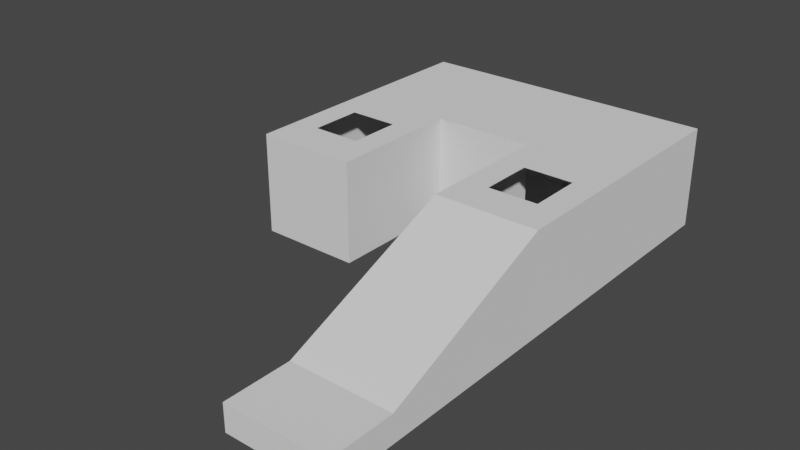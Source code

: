 # Source: Reactor.blend  (saved by Blender 2.80.75; exported with 4.5.12 LTS)
import bpy
from mathutils import Matrix  # noqa: F401  (used for matrix-valued properties, if any)

bpy.ops.wm.read_factory_settings(use_empty=True)
scene = bpy.context.scene
scene.name = 'Scene'

# ---- collections
col_collection = bpy.data.collections.new('Collection'); scene.collection.children.link(col_collection)

# ---- world
world_world = bpy.data.worlds.new('World'); scene.world = world_world
world_world.use_nodes = True; world_world.node_tree.nodes.clear()
_N = world_world.node_tree.nodes; _L = world_world.node_tree.links
n0 = _N.new('ShaderNodeOutputWorld'); n0.name = 'World Output'; n0.location = (300, 300)
n1 = _N.new('ShaderNodeBackground'); n1.name = 'Background'; n1.location = (10, 300)
n1.inputs[0].default_value = (0.05088, 0.05088, 0.05088, 1.0)
_L.new(n1.outputs[0], n0.inputs[0])
n0.is_active_output = True
world_world.color = (0.05088, 0.05088, 0.05088)
world_world.use_sun_shadow = False
world_world.sun_shadow_jitter_overblur = 0.0

# ---- meshes
me_mesh = bpy.data.meshes.new('Mesh')
me_mesh.from_pydata([(-177.6, -78.74, -0.4176), (-58.88, -78.92, -0.5342), (58.88, -78.92, -0.5342), (177.6, -78.74, -0.4176), (-177.5, 79.08, -0.341), (-59.06, 79.16, -0.4176), (59.06, 79.16, -0.4176), (177.5, 79.08, -0.341), (-177.6, -78.74, 118.5), (-58.88, -78.92, 118.6), (58.88, -78.92, 118.6), (177.6, -78.74, 118.5), (-177.5, 79.08, 118.5), (-59.06, 79.16, 118.5), (59.06, 79.16, 118.5), (177.5, 79.08, 118.5), (-177.5, -236.6, -0.341), (-58.71, -236.6, -0.341), (-58.71, -236.6, 118.5), (-177.5, -236.6, 118.5), (58.64, -236.2, -0.4176), (177.6, -236.2, -0.4176), (177.6, -236.2, 118.5), (58.64, -236.2, 118.5), (58.64, -238.2, -0.4176), (177.6, -238.2, -0.4176), (177.6, -238.3, 118.5), (58.66, -238.3, 118.5), (58.64, -442.9, -0.4176), (177.6, -442.9, -0.4176), (177.6, -443.0, 31.12), (58.61, -443.0, 31.12), (58.71, -522.0, -0.341), (177.5, -522.0, -0.341), (177.5, -522.0, 31.08), (58.71, -522.0, 31.08), (147.2, -129.6, 118.7), (89.03, -129.6, 118.7), (89.03, -193.3, 118.7), (147.2, -193.3, 118.7), (-89.03, -125.8, 118.7), (-147.2, -125.8, 118.7), (-147.2, -188.9, 118.7), (-89.03, -188.9, 118.7), (-14.9, -79.33, 0.02345), (14.9, -79.33, 0.02345), (14.9, -79.33, 22.87), (-14.9, -79.33, 22.87), (-177.2, -78.74, 0.0), (-59.06, -78.74, 0.0), (59.06, -78.74, 0.0), (177.2, -78.74, 0.0), (-177.2, 78.74, 0.0), (-59.06, 78.74, 0.0), (59.06, 78.74, 0.0), (177.2, 78.74, 0.0), (-177.2, -78.74, 118.1), (-59.06, -78.74, 118.1), (59.06, -78.74, 118.1), (177.2, -78.74, 118.1), (-177.2, 78.74, 118.1), (-59.06, 78.74, 118.1), (59.06, 78.74, 118.1), (177.2, 78.74, 118.1), (-177.2, -236.2, 0.0), (-59.06, -236.2, 0.0), (-59.06, -236.2, 118.1), (-177.2, -236.2, 118.1), (59.06, -236.2, 0.0), (177.2, -236.2, 0.0), (177.2, -236.2, 118.1), (59.06, -236.2, 118.1), (59.06, -238.2, 0.0), (177.2, -238.2, 0.0), (177.2, -238.2, 118.1), (59.06, -238.2, 118.1), (59.06, -442.9, 0.0), (177.2, -442.9, 0.0), (177.2, -442.9, 30.74), (59.06, -442.9, 30.74), (59.06, -521.6, 0.0), (177.2, -521.6, 0.0), (177.2, -521.6, 30.74), (59.06, -521.6, 30.74), (147.2, -129.6, 118.1), (89.03, -129.6, 118.1), (89.03, -193.3, 118.1), (147.2, -193.3, 118.1), (-89.03, -125.8, 118.1), (-147.2, -125.8, 118.1), (-147.2, -188.9, 118.1), (-89.03, -188.9, 118.1), (-14.9, -78.74, 0.02345), (14.9, -78.74, 0.02345), (14.9, -78.74, 22.87), (-14.9, -78.74, 22.87)], [], [(15, 14, 10, 11), (18, 17, 1, 9), (5, 1, 0, 4), (7, 3, 2, 6), (6, 2, 1, 5), (17, 16, 0, 1), (34, 35, 32, 33), (86, 85, 37, 38), (8, 12, 4, 0), (12, 13, 5, 4), (79, 83, 80, 76), (20, 23, 10, 2), (16, 19, 8, 0), (21, 20, 2, 3), (35, 34, 30, 31), (14, 15, 7, 6), (34, 33, 29, 30), (71, 75, 72, 68), (33, 32, 28, 29), (70, 74, 75, 71), (27, 26, 22, 23), (73, 77, 78, 74), (26, 25, 21, 22), (51, 69, 70, 59), (28, 31, 27, 24), (15, 11, 3, 7), (47, 46, 10, 9), (14, 13, 9, 10), (32, 35, 31, 28), (13, 12, 8, 9), (24, 27, 23, 20), (67, 90, 91, 66), (10, 23, 38), (38, 37, 10), (22, 11, 36), (36, 39, 22), (71, 86, 87, 70), (8, 19, 42), (42, 41, 8), (57, 88, 89, 56), (18, 9, 40), (40, 43, 18), (1, 2, 45), (45, 44, 1), (2, 10, 46), (46, 45, 2), (58, 94, 95, 57), (9, 1, 44), (44, 47, 9), (58, 62, 63, 59), (57, 61, 62, 58), (92, 95, 47, 44), (95, 94, 46, 47), (50, 51, 55, 54), (49, 50, 54, 53), (48, 49, 53, 52), (64, 67, 66, 65), (80, 83, 82, 81), (51, 59, 63, 55), (55, 63, 62, 54), (54, 62, 61, 53), (53, 61, 60, 52), (52, 60, 56, 48), (48, 64, 65, 49), (49, 65, 66, 57), (56, 67, 64, 48), (50, 68, 69, 51), (29, 28, 24, 25), (58, 71, 68, 50), (68, 72, 73, 69), (69, 73, 74, 70), (25, 24, 20, 21), (22, 21, 3, 11), (75, 79, 76, 72), (72, 76, 77, 73), (30, 29, 25, 26), (74, 78, 79, 75), (76, 80, 81, 77), (77, 81, 82, 78), (78, 82, 83, 79), (37, 36, 11, 10), (86, 71, 58), (58, 85, 86), (39, 38, 23, 22), (84, 59, 70), (70, 87, 84), (41, 40, 9, 8), (90, 67, 56), (56, 89, 90), (43, 42, 19, 18), (88, 57, 66), (66, 91, 88), (93, 50, 49), (49, 92, 93), (94, 58, 50), (50, 93, 94), (59, 84, 85, 58), (92, 49, 57), (57, 95, 92), (13, 14, 6, 5), (85, 84, 36, 37), (18, 19, 16, 17), (87, 86, 38, 39), (84, 87, 39, 36), (89, 88, 40, 41), (90, 89, 41, 42), (91, 90, 42, 43), (88, 91, 43, 40), (93, 92, 44, 45), (94, 93, 45, 46), (31, 30, 26, 27), (56, 60, 61, 57)])
me_mesh.polygons.foreach_set('use_smooth', [True] * 112)
_k = set([(0, 4), (0, 16), (1, 2), (1, 9), (1, 17), (1, 44), (2, 10), (2, 20), (2, 45), (3, 7), (3, 21), (4, 5), (4, 12), (5, 6), (6, 7), (7, 15), (8, 12), (8, 19), (9, 10), (9, 18), (10, 23), (11, 15), (11, 22), (12, 13), (13, 14), (14, 15), (16, 17), (16, 19), (17, 18), (18, 19), (20, 24), (21, 25), (22, 26), (23, 27), (24, 28), (25, 29), (26, 27), (26, 30), (27, 31), (28, 32), (29, 33), (30, 31), (30, 34), (31, 35), (32, 33), (32, 35), (33, 34), (34, 35), (36, 37), (36, 39), (36, 84), (37, 38), (37, 85), (38, 39), (38, 86), (39, 87), (40, 41), (40, 43), (40, 88), (41, 42), (41, 89), (42, 43), (42, 90), (43, 91), (44, 45), (44, 47), (44, 92), (45, 46), (45, 93), (46, 47), (46, 94), (47, 95), (48, 52), (48, 64), (49, 50), (49, 57), (49, 65), (50, 58), (50, 68), (51, 55), (51, 69), (52, 53), (52, 60), (53, 54), (54, 55), (55, 63), (56, 60), (56, 67), (57, 58), (57, 66), (58, 71), (59, 63), (59, 70), (60, 61), (61, 62), (62, 63), (64, 65), (64, 67), (65, 66), (66, 67), (68, 72), (69, 73), (70, 74), (71, 75), (72, 76), (73, 77), (74, 75), (74, 78), (75, 79), (76, 80), (77, 81), (78, 79), (78, 82), (79, 83), (80, 81), (80, 83), (81, 82), (82, 83), (84, 85), (84, 87), (85, 86), (86, 87), (88, 89), (88, 91), (89, 90), (90, 91), (92, 93), (92, 95), (93, 94), (94, 95)])
me_mesh.attributes.new('sharp_edge', 'BOOLEAN', 'EDGE').data.foreach_set('value', [ (min(e.vertices), max(e.vertices)) in _k for e in me_mesh.edges])
_uv = me_mesh.uv_layers.new(name='UVChannel_1')
_uv.uv.foreach_set('vector', [1.0, 1.0, 0.6667, 1.0, 0.6667, 0.0, 1.0, 0.0, 0.3333, 1.0, 0.3333, 0.0, 0.3333, 0.0, 0.3333, 1.0, 0.6667, 1.0, 0.6667, 0.0, 1.0, 0.0, 1.0, 1.0, -5.96e-08, 1.0, -5.96e-08, 0.0, 0.3333, 0.0, 0.3333, 1.0, 0.3333, 1.0, 0.3333, 0.0, 0.6667, 0.0, 0.6667, 1.0, 0.3333, 0.0, 0.0, 0.0, 0.0, 0.0, 0.3333, 0.0, 1.0, 1.0, 0.6667, 1.0, 0.6667, 0.0, 1.0, 0.0, 0.6667, 1.0, 0.6667, 1.0, 0.6667, 1.0, 0.6667, 1.0, 1.0, 1.0, 0.0, 1.0, 0.0, 0.0, 1.0, 0.0, 1.0, 1.0, 0.6667, 1.0, 0.6667, 0.0, 1.0, 0.0, 0.6667, 1.0, 0.6667, 1.0, 0.6667, 0.0, 0.6667, 0.0, 0.6667, 0.0, 0.6667, 1.0, 0.6667, 1.0, 0.6667, 0.0, 0.0, 0.0, 0.0, 1.0, 0.0, 1.0, 0.0, 0.0, 1.0, 0.0, 0.6667, 0.0, 0.6667, 0.0, 1.0, 0.0, 0.6667, 1.0, 1.0, 1.0, 1.0, 1.0, 0.6667, 1.0, 0.3333, 1.0, 0.0, 1.0, 0.0, 0.0, 0.3333, 0.0, 1.0, 1.0, 1.0, 0.0, 1.0, 0.0, 1.0, 1.0, 0.6667, 1.0, 0.6667, 1.0, 0.6667, 0.0, 0.6667, 0.0, 1.0, 0.0, 0.6667, 0.0, 0.6667, 0.0, 1.0, 0.0, 1.0, 1.0, 1.0, 1.0, 0.6667, 1.0, 0.6667, 1.0, 0.6667, 1.0, 1.0, 1.0, 1.0, 1.0, 0.6667, 1.0, 1.0, 0.0, 1.0, 0.0, 1.0, 1.0, 1.0, 1.0, 1.0, 1.0, 1.0, 0.0, 1.0, 0.0, 1.0, 1.0, 1.0, 0.0, 1.0, 0.0, 1.0, 1.0, 1.0, 1.0, 0.6667, 0.0, 0.6667, 1.0, 0.6667, 1.0, 0.6667, 0.0, 1.0, 1.0, 0.0, 1.0, 0.0, 0.0, 1.0, 0.0, 0.3333, 1.0, 0.6667, 1.0, 0.6667, 1.0, 0.3333, 1.0, 0.6667, 1.0, 0.3333, 1.0, 0.3333, 0.0, 0.6667, 0.0, 0.6667, 0.0, 0.6667, 1.0, 0.6667, 1.0, 0.6667, 0.0, 0.3333, 1.0, 0.0, 1.0, 0.0, 0.0, 0.3333, 0.0, 0.6667, 0.0, 0.6667, 1.0, 0.6667, 1.0, 0.6667, 0.0, 0.0, 1.0, 0.0, 1.0, 0.3333, 1.0, 0.3333, 1.0, 0.6667, 1.0, 0.6667, 1.0, 0.6667, 1.0, 0.6667, 1.0, 0.6667, 1.0, 0.6667, 1.0, 1.0, 1.0, 1.0, 1.0, 1.0, 1.0, 1.0, 1.0, 1.0, 1.0, 1.0, 1.0, 0.6667, 1.0, 0.6667, 1.0, 1.0, 1.0, 1.0, 1.0, 0.0, 1.0, 0.0, 1.0, 0.0, 1.0, 0.0, 1.0, 0.0, 1.0, 0.0, 1.0, 0.3333, 1.0, 0.3333, 1.0, 0.0, 1.0, 0.0, 1.0, 0.3333, 1.0, 0.3333, 1.0, 0.3333, 1.0, 0.3333, 1.0, 0.3333, 1.0, 0.3333, 1.0, 0.3333, 0.0, 0.6667, 0.0, 0.6667, 0.0, 0.6667, 0.0, 0.3333, 0.0, 0.3333, 0.0, 0.6667, 0.0, 0.6667, 1.0, 0.6667, 1.0, 0.6667, 1.0, 0.6667, 0.0, 0.6667, 0.0, 0.6667, 1.0, 0.6667, 1.0, 0.3333, 1.0, 0.3333, 1.0, 0.3333, 1.0, 0.3333, 0.0, 0.3333, 0.0, 0.3333, 0.0, 0.3333, 1.0, 0.3333, 1.0, 0.6667, 0.0, 0.6667, 1.0, 1.0, 1.0, 1.0, 0.0, 0.3333, 0.0, 0.3333, 1.0, 0.6667, 1.0, 0.6667, 0.0, 0.3333, 0.0, 0.3333, 1.0, 0.3333, 1.0, 0.3333, 0.0, 0.3333, 1.0, 0.6667, 1.0, 0.6667, 1.0, 0.3333, 1.0, 0.3333, 0.0, -5.96e-08, 0.0, -5.96e-08, 1.0, 0.3333, 1.0, 0.6667, 0.0, 0.3333, 0.0, 0.3333, 1.0, 0.6667, 1.0, 1.0, 0.0, 0.6667, 0.0, 0.6667, 1.0, 1.0, 1.0, 0.0, 0.0, 0.0, 1.0, 0.3333, 1.0, 0.3333, 0.0, 0.6667, 0.0, 0.6667, 1.0, 1.0, 1.0, 1.0, 0.0, 0.0, 0.0, 0.0, 1.0, 1.0, 1.0, 1.0, 0.0, 0.0, 0.0, 0.0, 1.0, 0.3333, 1.0, 0.3333, 0.0, 0.3333, 0.0, 0.3333, 1.0, 0.6667, 1.0, 0.6667, 0.0, 0.6667, 0.0, 0.6667, 1.0, 1.0, 1.0, 1.0, 0.0, 0.0, 0.0, 0.0, 1.0, 1.0, 1.0, 1.0, 0.0, 0.0, 0.0, 0.0, 0.0, 0.3333, 0.0, 0.3333, 0.0, 0.3333, 0.0, 0.3333, 0.0, 0.3333, 1.0, 0.3333, 1.0, 0.0, 1.0, 0.0, 1.0, 0.0, 0.0, 0.0, 0.0, 0.6667, 0.0, 0.6667, 0.0, 1.0, 0.0, 1.0, 0.0, 1.0, 0.0, 0.6667, 0.0, 0.6667, 0.0, 1.0, 0.0, 0.6667, 1.0, 0.6667, 1.0, 0.6667, 0.0, 0.6667, 0.0, 0.6667, 0.0, 0.6667, 0.0, 1.0, 0.0, 1.0, 0.0, 1.0, 0.0, 1.0, 0.0, 1.0, 1.0, 1.0, 1.0, 1.0, 0.0, 0.6667, 0.0, 0.6667, 0.0, 1.0, 0.0, 1.0, 1.0, 1.0, 0.0, 1.0, 0.0, 1.0, 1.0, 0.6667, 1.0, 0.6667, 1.0, 0.6667, 0.0, 0.6667, 0.0, 0.6667, 0.0, 0.6667, 0.0, 1.0, 0.0, 1.0, 0.0, 1.0, 1.0, 1.0, 0.0, 1.0, 0.0, 1.0, 1.0, 1.0, 1.0, 1.0, 1.0, 0.6667, 1.0, 0.6667, 1.0, 0.6667, 0.0, 0.6667, 0.0, 1.0, 0.0, 1.0, 0.0, 1.0, 0.0, 1.0, 0.0, 1.0, 1.0, 1.0, 1.0, 1.0, 1.0, 1.0, 1.0, 0.6667, 1.0, 0.6667, 1.0, 0.6667, 1.0, 1.0, 1.0, 1.0, 1.0, 0.6667, 1.0, 0.6667, 1.0, 0.6667, 1.0, 0.6667, 1.0, 0.6667, 1.0, 0.6667, 1.0, 0.6667, 1.0, 1.0, 1.0, 0.6667, 1.0, 0.6667, 1.0, 1.0, 1.0, 1.0, 1.0, 1.0, 1.0, 1.0, 1.0, 1.0, 1.0, 1.0, 1.0, 1.0, 1.0, 0.0, 1.0, 0.3333, 1.0, 0.3333, 1.0, 0.0, 1.0, 0.0, 1.0, 0.0, 1.0, 0.0, 1.0, 0.0, 1.0, 0.0, 1.0, 0.0, 1.0, 0.3333, 1.0, 0.0, 1.0, 0.0, 1.0, 0.3333, 1.0, 0.3333, 1.0, 0.3333, 1.0, 0.3333, 1.0, 0.3333, 1.0, 0.3333, 1.0, 0.3333, 1.0, 0.6667, 0.0, 0.6667, 0.0, 0.3333, 0.0, 0.3333, 0.0, 0.3333, 0.0, 0.6667, 0.0, 0.6667, 1.0, 0.6667, 1.0, 0.6667, 0.0, 0.6667, 0.0, 0.6667, 0.0, 0.6667, 1.0, 1.0, 1.0, 1.0, 1.0, 0.6667, 1.0, 0.6667, 1.0, 0.3333, 0.0, 0.3333, 0.0, 0.3333, 1.0, 0.3333, 1.0, 0.3333, 1.0, 0.3333, 0.0, 0.6667, 1.0, 0.3333, 1.0, 0.3333, 0.0, 0.6667, 0.0, 0.6667, 1.0, 1.0, 1.0, 1.0, 1.0, 0.6667, 1.0, 0.3333, 1.0, 0.0, 1.0, 0.0, 0.0, 0.3333, 0.0, 1.0, 1.0, 0.6667, 1.0, 0.6667, 1.0, 1.0, 1.0, 1.0, 1.0, 1.0, 1.0, 1.0, 1.0, 1.0, 1.0, 0.0, 1.0, 0.3333, 1.0, 0.3333, 1.0, 0.0, 1.0, 0.0, 1.0, 0.0, 1.0, 0.0, 1.0, 0.0, 1.0, 0.3333, 1.0, 0.0, 1.0, 0.0, 1.0, 0.3333, 1.0, 0.3333, 1.0, 0.3333, 1.0, 0.3333, 1.0, 0.3333, 1.0, 0.6667, 0.0, 0.3333, 0.0, 0.3333, 0.0, 0.6667, 0.0, 0.6667, 1.0, 0.6667, 0.0, 0.6667, 0.0, 0.6667, 1.0, 0.6667, 1.0, 1.0, 1.0, 1.0, 1.0, 0.6667, 1.0, 0.0, 0.0, 0.0, 1.0, 0.3333, 1.0, 0.3333, 0.0])
me_mesh.use_remesh_preserve_volume = False
me_mesh.use_remesh_preserve_attributes = False
me_mesh.use_mirror_vertex_groups = False
me_mesh.update()
me_mesh.normals_split_custom_set([tuple(v) for v in zip(*[iter([0.0008146, 0.0006114, 1.0, 0.0004075, 0.0006744, 1.0, -0.002134, 0.0001741, 1.0, 0.003324, 0.002976, 1.0, 1.0, 0.001033, 2.034e-10, 1.0, 0.001033, 2.034e-10, 1.0, 0.001033, 2.034e-10, 1.0, 0.001033, 2.034e-10, -0.0004074, 0.0006745, -1.0, -0.0002478, 0.0009079, -1.0, -0.0006532, -0.0001215, -1.0, -0.0008145, 0.0006114, -1.0, 0.0008145, 0.0006114, -1.0, 0.0006528, 0.0001207, -1.0, 0.0004348, 0.0003256, -1.0, 0.0004075, 0.0006745, -1.0, 0.0004075, 0.0006745, -1.0, 0.0004348, 0.0003256, -1.0, -0.0002478, 0.0009079, -1.0, -0.0004074, 0.0006745, -1.0, -0.0004916, -0.0008558, -1.0, -0.0004916, -0.0008558, -1.0, -0.0006532, -0.0001215, -1.0, -0.0002478, 0.0009079, -1.0, 0.0, -1.0, 0.0, 0.0, -1.0, 0.0, 0.0, -1.0, 0.0, 0.0, -1.0, 0.0, 1.0, 0.0, 0.0, 1.0, 0.0, 0.0, 1.0, 0.0, 0.0, 1.0, 0.0, 0.0, -1.0, 1.614e-08, 0.0, -1.0, 0.0004855, 0.0, -1.0, 0.0004855, 0.0, -1.0, 1.614e-08, 0.0, -0.0006469, 1.0, 0.0, -0.0003234, 1.0, 0.0, -0.0003234, 1.0, 0.0, -0.0006469, 1.0, 0.0, 1.0, -8.925e-09, 0.0, 1.0, 0.0, 0.0, 1.0, 0.0, 0.0, 1.0, -8.013e-09, 0.0, -1.0, -0.001679, 5.143e-05, -1.0, 0.004035, -6.963e-05, -1.0, 0.001523, 0.0, -1.0, 0.001523, 0.0, -1.0, -0.0004855, 0.0, -1.0, -0.0004855, 0.0, -1.0, 1.614e-08, 0.0, -1.0, 1.614e-08, 0.0, 0.0008059, -0.0003151, -1.0, 0.0002453, -0.0001853, -1.0, 0.0004348, 0.0003256, -1.0, 0.0006528, 0.0001207, -1.0, 0.0, -0.0004856, 1.0, 0.0, -0.0004856, 1.0, 0.0, -0.0004856, 1.0, 0.0, -0.0004856, 1.0, 0.0003234, 1.0, 0.0, 0.0006469, 1.0, 0.0, 0.0006469, 1.0, 0.0, 0.0003234, 1.0, 0.0, 1.0, -0.001273, -0.0007632, 1.0, -0.001149, -0.0004515, 1.0, -0.0009126, 0.0002976, 1.0, 0.0001437, 0.0004287, 1.0, 0.0, 0.0, 1.0, -6.832e-09, 0.0, 1.0, -8.013e-09, 0.0, 1.0, 0.0, 0.0, 0.0, -0.000969, -1.0, 0.0, -0.000969, -1.0, 2.632e-07, -0.00082, -1.0, -1.567e-10, -0.0004843, -1.0, 0.0, 0.0, -1.0, 0.0, 0.0, -1.0, 0.0, 0.0, -1.0, 0.0, 0.0, -1.0, 0.0, 0.007144, 1.0, 0.0, 0.007144, 1.0, 0.006332, 0.001079, 1.0, -0.001448, -0.003388, 1.0, -1.0, 3.205e-08, 0.0, -1.0, 3.205e-08, 0.0, -1.0, 3.57e-08, 0.0, -1.0, 2.733e-08, 0.0, 1.0, 0.002901, 0.0001612, 1.0, -0.003077, -0.0004376, 0.9999, -0.01011, -8.191e-06, 1.0, 0.002985, 5.158e-05, -1.0, 0.0, 0.0, -1.0, 0.0, 0.0, -1.0, 0.0, 0.0, -1.0, 0.0, 0.0, -1.0, 0.0001249, 0.000486, -1.0, -0.001306, 0.000189, -1.0, 0.003107, -0.000628, -0.9999, -0.01005, 4.072e-05, 1.0, 0.0004855, 0.0, 1.0, 0.0002427, 0.0, 1.0, 0.0002427, 0.0, 1.0, 0.0004855, 0.0, -0.0004218, -1.0, 0.004113, 0.009891, -1.0, -0.0002346, 0.007019, -1.0, 0.001083, -0.008326, -1.0, 0.0004833, 0.0004075, 0.0006744, 1.0, -0.0004075, 0.0006744, 1.0, 0.001894, 0.001622, 1.0, -0.002134, 0.0001741, 1.0, -1.0, -0.001025, -0.0007634, -1.0, -0.001149, -0.0004516, -1.0, -0.001306, 0.000189, -1.0, 0.0001249, 0.000486, -0.0004075, 0.0006744, 1.0, -0.0008146, 0.0006114, 1.0, -0.004939, -0.0001636, 1.0, 0.001894, 0.001622, 1.0, -0.9999, -0.01005, 4.072e-05, -1.0, 0.003107, -0.000628, -1.0, 0.004035, -6.963e-05, -1.0, -0.001679, 5.143e-05, 0.0, 0.0, -1.0, 0.0, 0.0, -1.0, 2.823e-07, 0.0, -1.0, 9.853e-08, 0.0, -1.0, -0.002134, 0.0001741, 1.0, -0.001448, -0.003388, 1.0, -0.00167, 0.0003286, 1.0, -0.00167, 0.0003286, 1.0, 0.00022, 0.002779, 1.0, -0.002134, 0.0001741, 1.0, 0.006332, 0.001079, 1.0, 0.003324, 0.002976, 1.0, 0.006157, -0.0006142, 1.0, 0.006157, -0.0006142, 1.0, 0.0001518, -0.003923, 1.0, 0.006332, 0.001079, 1.0, 0.0, 0.0, -1.0, 0.0, 0.0, -1.0, 0.0, 0.0, -1.0, 0.0, 0.0, -1.0, -0.004939, -0.0001636, 1.0, 0.0008282, -0.005766, 1.0, -0.005993, 0.0008763, 1.0, -0.005993, 0.0008763, 1.0, -0.0004256, 0.001648, 1.0, -0.004939, -0.0001636, 1.0, 0.0, 0.0, -1.0, 2.905e-08, 0.0, -1.0, 0.0, 0.0, -1.0, 0.0, 0.0, -1.0, 0.005835, -0.0007155, 1.0, 0.001894, 0.001622, 1.0, 0.005895, 0.0006126, 1.0, 0.005895, 0.0006126, 1.0, 0.0002456, -0.005083, 1.0, 0.005835, -0.0007155, 1.0, -4.88e-08, -0.8039, -0.5947, -8.192e-08, -0.8039, -0.5947, -8.167e-08, -0.8039, -0.5947, -8.167e-08, -0.8039, -0.5947, 0.0, -0.8039, -0.5947, -4.88e-08, -0.8039, -0.5947, 0.009379, -1.0, 0.0, 0.007019, -1.0, 0.001083, 0.009891, -1.0, -0.0002346, 0.009891, -1.0, -0.0002346, 0.009379, -1.0, 0.0, 0.009379, -1.0, 0.0, 0.0, 1.0, 0.0, 0.0, 1.0, 0.0, 0.0, 1.0, 0.0, 0.0, 1.0, 0.0, -0.008326, -1.0, 0.0004833, -0.009379, -1.0, -1.863e-07, -0.009379, -1.0, -1.445e-07, -0.009379, -1.0, -1.445e-07, -0.0004218, -1.0, 0.004113, -0.008326, -1.0, 0.0004833, 0.0, 0.0, -1.0, 0.0, 0.0, -1.0, 0.0, 0.0, -1.0, 0.0, 0.0, -1.0, 0.0, 0.0, -1.0, 0.0, 0.0, -1.0, 0.0, 0.0, -1.0, 0.0, 0.0, -1.0, 1.0, 0.0, 0.0, 1.0, 0.0, 0.0, 1.0, 0.0, 0.0, 1.0, 0.0, 0.0, 0.0, 0.0, -1.0, 0.0, 0.0, -1.0, 0.0, 0.0, -1.0, 0.0, 0.0, -1.0, 0.0, 0.0, 1.0, 0.0, 0.0, 1.0, 0.0, 0.0, 1.0, 0.0, 0.0, 1.0, 0.0, 0.0, 1.0, 0.0, 0.0, 1.0, 0.0, 0.0, 1.0, 0.0, 0.0, 1.0, 0.0, 0.0, 1.0, 0.0, 0.0, 1.0, 0.0, 0.0, 1.0, 0.0, 0.0, 1.0, 0.0, 1.0, 0.0, 0.0, 1.0, 0.0, 0.0, 1.0, 0.0, 0.0, 1.0, 0.0, 0.0, 1.0, 0.0, 0.0, 1.0, 0.0, 0.0, 1.0, 0.0, 0.0, 1.0, 0.0, -1.0, 0.0, 0.0, -1.0, 0.0, 0.0, -1.0, 0.0, 0.0, -1.0, 0.0, 0.0, 0.0, -1.0, 0.0, 0.0, -1.0, 0.0, 0.0, -1.0, 0.0, 0.0, -1.0, 0.0, 0.0, -1.0, 0.0, 0.0, -1.0, 0.0, 0.0, -1.0, 0.0, 0.0, -1.0, 0.0, 0.0, -1.0, 0.0, 0.0, -1.0, 0.0, 0.0, -1.0, 0.0, 0.0, -1.0, 0.0, 1.0, 0.0, 0.0, 1.0, 0.0, 0.0, 1.0, 0.0, 0.0, 1.0, 0.0, 0.0, 0.0, 0.0, 1.0, 0.0, 0.0, 1.0, 0.0, 0.0, 1.0, 0.0, 0.0, 1.0, -1.0, 0.0, 0.0, -1.0, 0.0, 0.0, -1.0, 0.0, 0.0, -1.0, 0.0, 0.0, 1.0, 0.0, 0.0, 1.0, 0.0, 0.0, 1.0, 0.0, 0.0, 1.0, 0.0, 0.0, 0.0, 0.0, 1.0, 0.0, 0.0, 1.0, 0.0, 0.0, 1.0, 0.0, 0.0, 1.0, -1.567e-10, -0.0004843, -1.0, 2.632e-07, -0.00082, -1.0, -1.567e-10, -3.748e-09, -1.0, -1.567e-10, -3.748e-09, -1.0, 1.0, 0.0, 0.0, 1.0, 0.0, 0.0, 1.0, 0.0, 0.0, 1.0, 0.0, 0.0, 0.0, 0.0, 1.0, 0.0, 0.0, 1.0, 0.0, 0.0, 1.0, 0.0, 0.0, 1.0, -1.0, 0.0, 0.0, -1.0, 3.205e-08, 0.0, -1.0, 2.733e-08, 0.0, -1.0, 0.0, 0.0, -1.567e-10, -3.748e-09, -1.0, -1.567e-10, -3.748e-09, -1.0, 0.0002453, -0.0001853, -1.0, 0.0008059, -0.0003151, -1.0, 1.0, 0.002985, 5.158e-05, 0.9999, -0.01011, -8.191e-06, 1.0, 0.0002427, 0.0, 1.0, 0.0002427, 0.0, 1.0, -6.832e-09, 0.0, 1.0, -8.925e-09, 0.0, 1.0, -8.013e-09, 0.0, 1.0, -8.013e-09, 0.0, 0.0, 0.0, 1.0, 0.0, 0.0, 1.0, 0.0, 0.0, 1.0, 0.0, 0.0, 1.0, 1.0, 0.0001437, 0.0004287, 1.0, -0.0009126, 0.0002976, 1.0, -0.003077, -0.0004376, 1.0, 0.002901, 0.0001612, 0.0, 0.3926, -0.9197, 0.0, 0.3926, -0.9197, 0.0, 0.3926, -0.9197, 0.0, 0.3926, -0.9197, 0.0, 0.0, 1.0, 0.0, 0.0, 1.0, 0.0, 0.0, 1.0, 0.0, 0.0, 1.0, -1.0, 3.205e-08, 0.0, -1.0, 0.0, 0.0, -1.0, 0.0, 0.0, -1.0, 3.57e-08, 0.0, 0.0, 0.0, -1.0, 0.0, 0.0, -1.0, 0.0, 0.0, -1.0, 0.0, 0.0, -1.0, 0.00022, 0.002779, 1.0, 0.006157, -0.0006142, 1.0, 0.003324, 0.002976, 1.0, -0.002134, 0.0001741, 1.0, 0.0, 0.0, -1.0, 0.0, 0.0, -1.0, 0.0, 0.0, -1.0, 0.0, 0.0, -1.0, 0.0, 0.0, -1.0, 0.0, 0.0, -1.0, 0.0001518, -0.003923, 1.0, -0.00167, 0.0003286, 1.0, -0.001448, -0.003388, 1.0, 0.006332, 0.001079, 1.0, 0.0, 0.0, -1.0, 0.0, 0.0, -1.0, 0.0, 0.0, -1.0, 0.0, 0.0, -1.0, 0.0, 0.0, -1.0, 0.0, 0.0, -1.0, -0.0004256, 0.001648, 1.0, 0.005895, 0.0006126, 1.0, 0.001894, 0.001622, 1.0, -0.004939, -0.0001636, 1.0, 0.0, 0.0, -1.0, 0.0, 0.0, -1.0, 0.0, 0.0, -1.0, 0.0, 0.0, -1.0, 0.0, 0.0, -1.0, 0.0, 0.0, -1.0, 0.0002456, -0.005083, 1.0, -0.005993, 0.0008763, 1.0, 0.0008282, -0.005766, 1.0, 0.005835, -0.0007155, 1.0, 2.905e-08, 0.0, -1.0, 0.0, 0.0, -1.0, 9.853e-08, 0.0, -1.0, 9.853e-08, 0.0, -1.0, 2.823e-07, 0.0, -1.0, 2.905e-08, 0.0, -1.0, 0.0, 1.0, 0.0, 0.0, 1.0, 0.0, 0.0, 1.0, 0.0, 0.0, 1.0, 0.0, 0.0, 1.0, 0.0, 0.0, 1.0, 0.0, 0.0, 1.0, 0.0, 0.0, 1.0, 0.0, 0.0, 1.0, 0.0, 0.0, 1.0, 0.0, 0.0, 1.0, 0.0, 0.0, 1.0, 0.0, 0.0, 0.0, -1.0, 0.0, 0.0, -1.0, 0.0, 0.0, -1.0, 0.0, 0.0, -1.0, 0.0, 1.0, 0.0, 0.0, 1.0, 0.0, 0.0, 1.0, 0.0, 0.0, 1.0, 0.0, 0.0, 1.0, 0.0, 0.0, 1.0, 0.0, -0.0003234, 1.0, 0.0, 0.0003234, 1.0, 0.0, 0.0003234, 1.0, 0.0, -0.0003234, 1.0, 0.0, 0.0, -1.0, 0.0, 0.0, -1.0, 0.0, 0.0, -1.0, 0.0, 0.0, -1.0, 0.0, 0.0, -1.0, 0.0, 0.0, -1.0, 0.0, 0.0, -1.0, 0.0, 0.0, -1.0, 0.0, 0.0, 1.0, 0.0, 0.0, 1.0, 0.0, 0.0, 1.0, 0.0, 0.0, 1.0, 0.0, -1.0, 0.0, 0.0, -1.0, 0.0, 0.0, -1.0, 0.0, 0.0, -1.0, 0.0, 0.0, 0.0, -1.0, 0.0, 0.0, -1.0, 0.0, 0.0, -1.0, 0.0, 0.0, -1.0, 0.0, 1.0, 0.0, 0.0, 1.0, 0.0, 0.0, 1.0, 0.0, 0.0, 1.0, 0.0, 0.0, 0.0, 1.0, 0.0, 0.0, 1.0, 0.0, 0.0, 1.0, 0.0, 0.0, 1.0, 0.0, -1.0, 0.0, 0.0, -1.0, 0.0, 0.0, -1.0, 0.0, 0.0, -1.0, 0.0, 0.0, 0.0, 0.0, 1.0, 0.0, 0.0, 1.0, 0.0, 0.0, 1.0, 0.0, 0.0, 1.0, -1.0, 0.0, 0.0, -1.0, 0.0, 0.0, -1.0, 0.0, 0.0, -1.0, 0.0, 0.0, 0.0, -0.3928, 0.9196, 0.0, -0.3928, 0.9196, 0.0, -0.3928, 0.9196, 0.0, -0.3928, 0.9196, 0.0, 0.0, -1.0, 0.0, 0.0, -1.0, 0.0, 0.0, -1.0, 0.0, 0.0, -1.0])] * 3)])

# ---- objects
ob_box001 = bpy.data.objects.new('Box001', me_mesh)

# ---- transforms, parenting, visibility, modifiers, constraints
ob_box001.location = (0.0, 0.0, 0.0)
ob_box001.scale = (0.0254, 0.0254, 0.0254)
ob_box001.color = (0.8, 0.8, 0.8, 1.0)
ob_box001.lineart.crease_threshold = 0.0

# ---- collection membership
col_collection.objects.link(ob_box001)

# ---- scene / render settings (as saved in the file)
scene.frame_start = 1; scene.frame_end = 250; scene.frame_set(1)
scene.render.engine = 'BLENDER_EEVEE_NEXT'
scene.render.fps = 30
scene.cycles.use_denoising = False
scene.cycles.samples = 128
scene.cycles.sampling_pattern = 'TABULATED_SOBOL'
scene.cycles.use_adaptive_sampling = False
scene.cycles.use_light_tree = False
scene.eevee.use_gtao = True
scene.eevee.gtao_distance = 10.0
scene.view_settings.view_transform = 'Filmic'
bpy.context.view_layer.update()

# ---- added for rendering (the .blend has no active camera and no usable light): camera, sun
cam_auto = bpy.data.cameras.new('AutoCamera')
cam_auto.lens = 50.0
cam_auto.sensor_width = 36.0
cam_auto.clip_end = 1000.0
ob_auto_camera = bpy.data.objects.new('AutoCamera', cam_auto)
scene.collection.objects.link(ob_auto_camera)
ob_auto_camera.location = (16.6467, -25.5993, 14.8178)
ob_auto_camera.rotation_euler = (1.09748, -7.21219e-08, 0.694738)
scene.camera = ob_auto_camera
light_auto_sun = bpy.data.lights.new('AutoSun', 'SUN')
light_auto_sun.energy = 3.0
light_auto_sun.angle = 0.0523599
ob_auto_sun = bpy.data.objects.new('AutoSun', light_auto_sun)
scene.collection.objects.link(ob_auto_sun)
ob_auto_sun.rotation_euler = (0.872665, 0.174533, 0.523599)
bpy.context.view_layer.update()
